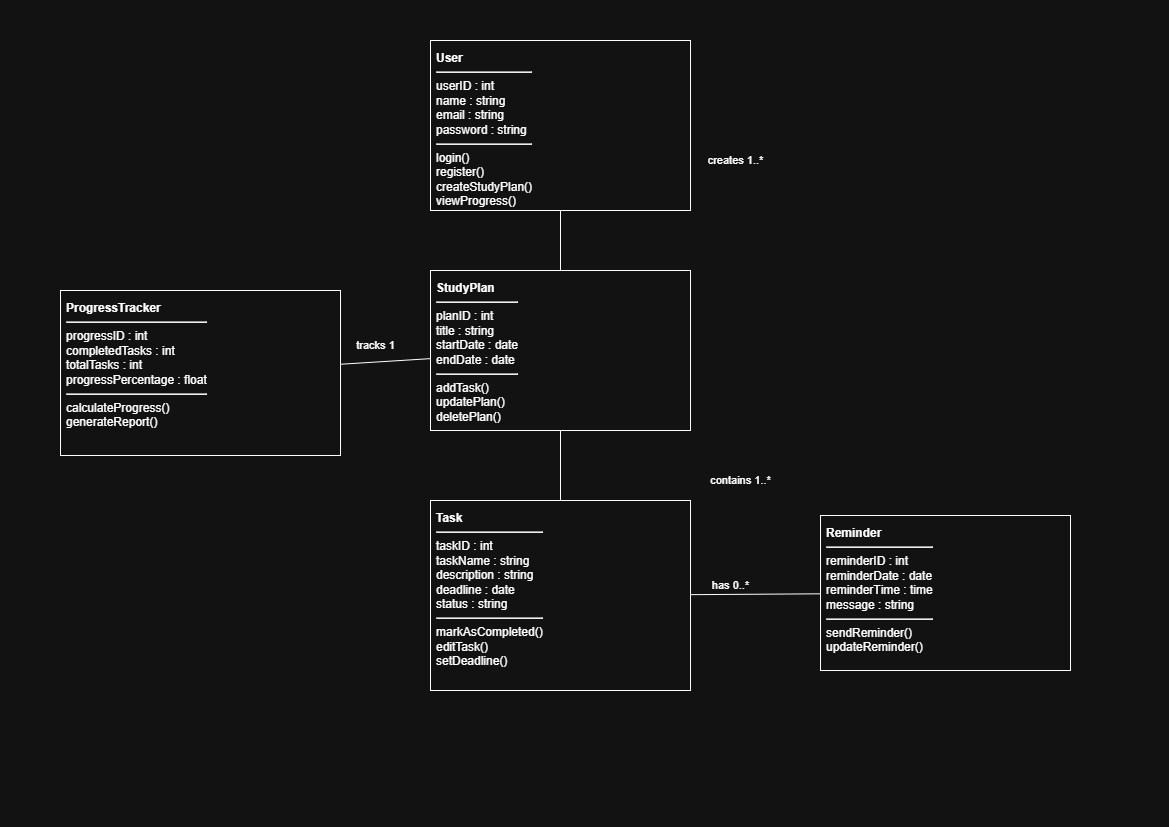

The diagram above was exported from draw.io. Its source (the exported page's mxGraphModel, read from the mxfile embedded in the PNG):
<mxGraphModel dx="1303" dy="659" grid="1" gridSize="10" guides="1" tooltips="1" connect="1" arrows="1" fold="1" page="1" pageScale="1" pageWidth="1169" pageHeight="827" math="0" shadow="0">
  <root>
    <mxCell id="0" />
    <mxCell id="1" parent="0" />
    <mxCell id="user" parent="1" style="rounded=0;whiteSpace=wrap;html=1;align=left;verticalAlign=top;spacing=6;fontSize=12;" value="&lt;b&gt;User&lt;/b&gt;&lt;hr/&gt;userID : int&lt;br/&gt;name : string&lt;br/&gt;email : string&lt;br/&gt;password : string&lt;hr/&gt;login()&lt;br/&gt;register()&lt;br/&gt;createStudyPlan()&lt;br/&gt;viewProgress()" vertex="1">
      <mxGeometry height="170" width="260" x="430" y="40" as="geometry" />
    </mxCell>
    <mxCell id="plan" parent="1" style="rounded=0;whiteSpace=wrap;html=1;align=left;verticalAlign=top;spacing=6;fontSize=12;" value="&lt;b&gt;StudyPlan&lt;/b&gt;&lt;hr/&gt;planID : int&lt;br/&gt;title : string&lt;br/&gt;startDate : date&lt;br/&gt;endDate : date&lt;hr/&gt;addTask()&lt;br/&gt;updatePlan()&lt;br/&gt;deletePlan()" vertex="1">
      <mxGeometry height="160" width="260" x="430" y="270" as="geometry" />
    </mxCell>
    <mxCell id="task" parent="1" style="rounded=0;whiteSpace=wrap;html=1;align=left;verticalAlign=top;spacing=6;fontSize=12;" value="&lt;b&gt;Task&lt;/b&gt;&lt;hr/&gt;taskID : int&lt;br/&gt;taskName : string&lt;br/&gt;description : string&lt;br/&gt;deadline : date&lt;br/&gt;status : string&lt;hr/&gt;markAsCompleted()&lt;br/&gt;editTask()&lt;br/&gt;setDeadline()" vertex="1">
      <mxGeometry height="190" width="260" x="430" y="500" as="geometry" />
    </mxCell>
    <mxCell id="reminder" parent="1" style="rounded=0;whiteSpace=wrap;html=1;align=left;verticalAlign=top;spacing=6;fontSize=12;" value="&lt;b&gt;Reminder&lt;/b&gt;&lt;hr/&gt;reminderID : int&lt;br/&gt;reminderDate : date&lt;br/&gt;reminderTime : time&lt;br/&gt;message : string&lt;hr/&gt;sendReminder()&lt;br/&gt;updateReminder()" vertex="1">
      <mxGeometry height="155" width="250" x="820" y="515" as="geometry" />
    </mxCell>
    <mxCell id="progress" parent="1" style="rounded=0;whiteSpace=wrap;html=1;align=left;verticalAlign=top;spacing=6;fontSize=12;" value="&lt;b&gt;ProgressTracker&lt;/b&gt;&lt;hr/&gt;progressID : int&lt;br/&gt;completedTasks : int&lt;br/&gt;totalTasks : int&lt;br/&gt;progressPercentage : float&lt;hr/&gt;calculateProgress()&lt;br/&gt;generateReport()" vertex="1">
      <mxGeometry height="165" width="280" x="60" y="290" as="geometry" />
    </mxCell>
    <mxCell id="e1label" parent="1" style="text;html=1;align=center;verticalAlign=middle;resizable=0;points=[];autosize=1;fontSize=11;" value="creates 1..*" vertex="1">
      <mxGeometry height="20" width="70" x="700" y="150" as="geometry" />
    </mxCell>
    <mxCell id="e1" edge="1" parent="1" source="user" style="endArrow=none;html=1;rounded=0;strokeWidth=1;" target="plan">
      <mxGeometry relative="1" as="geometry" />
    </mxCell>
    <mxCell id="e2label" parent="1" style="text;html=1;align=center;verticalAlign=middle;resizable=0;points=[];autosize=1;fontSize=11;" value="contains 1..*" vertex="1">
      <mxGeometry height="20" width="80" x="700" y="470" as="geometry" />
    </mxCell>
    <mxCell id="e2" edge="1" parent="1" source="plan" style="endArrow=none;html=1;rounded=0;strokeWidth=1;" target="task">
      <mxGeometry relative="1" as="geometry" />
    </mxCell>
    <mxCell id="e3label" parent="1" style="text;html=1;align=center;verticalAlign=middle;resizable=0;points=[];autosize=1;fontSize=11;" value="has 0..*" vertex="1">
      <mxGeometry height="20" width="60" x="700" y="575" as="geometry" />
    </mxCell>
    <mxCell id="e3" edge="1" parent="1" source="task" style="endArrow=none;html=1;rounded=0;strokeWidth=1;" target="reminder">
      <mxGeometry relative="1" as="geometry" />
    </mxCell>
    <mxCell id="e4label" parent="1" style="text;html=1;align=center;verticalAlign=middle;resizable=0;points=[];autosize=1;fontSize=11;" value="tracks 1" vertex="1">
      <mxGeometry height="20" width="60" x="345" y="335" as="geometry" />
    </mxCell>
    <mxCell id="e4" edge="1" parent="1" source="progress" style="endArrow=none;html=1;rounded=0;strokeWidth=1;" target="plan">
      <mxGeometry relative="1" as="geometry" />
    </mxCell>
  </root>
</mxGraphModel>